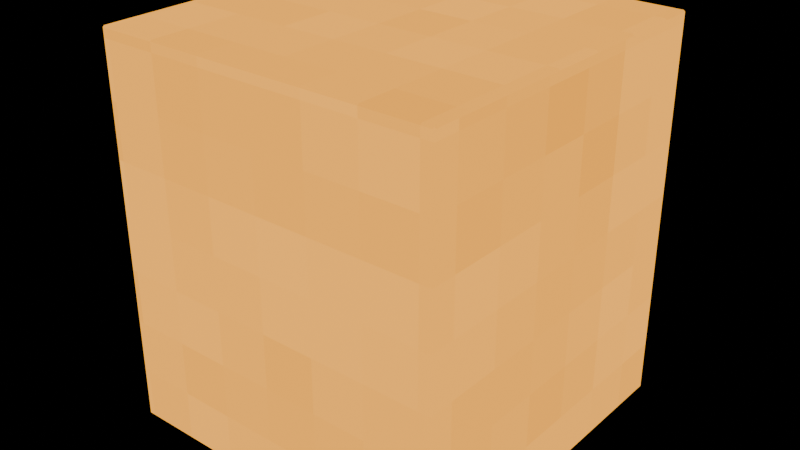 # Source: Amber-core.blend  (saved by Blender 4.3.34; exported with 4.5.12 LTS)
import bpy
from mathutils import Matrix  # noqa: F401  (used for matrix-valued properties, if any)

bpy.ops.wm.read_factory_settings(use_empty=True)
scene = bpy.context.scene
scene.name = 'Isolated part'

# ---- collections
col_part_amber_core = bpy.data.collections.new('Part.Amber-core'); scene.collection.children.link(col_part_amber_core)

# ---- images (referenced by path relative to the original .blend; pixels are not part of the script)
import os
ASSET_DIR = os.environ.get("B2B_ASSET_DIR", "")  # directory of the original .blend (textures are referenced by path, not embedded)
HERE = os.path.dirname(os.path.abspath(__file__))  # packed textures are extracted next to this script under _unpacked/

def load_image(name, relpath, width, height, colorspace="sRGB"):
    """Load a texture the original file referenced (path relative to the .blend, or extracted next to this script)."""
    p = next((c for c in (os.path.join(HERE, relpath), os.path.join(ASSET_DIR, relpath)) if relpath and os.path.exists(c)), "")
    if p:
        img = bpy.data.images.load(p, check_existing=True)
        img.name = name
    else:  # same state as the original file: an image datablock whose file is absent (Cycles renders it pink)
        img = bpy.data.images.new(name, width, height)
        img.source = "FILE"
        img.filepath = "//" + (relpath or name)
    img.colorspace_settings.name = colorspace
    return img
img_minecraft___amber = load_image('Minecraft • Amber', '_unpacked/Amber.dcbf6186.png', 64, 64, 'sRGB')
img_minecraft___lamp_core = load_image('Minecraft • Lamp core', '_unpacked/Lamp_core.d1959251.png', 64, 64, 'sRGB')

# ---- materials (node trees are filled in below, after node groups)
mat_minecraft___amber = bpy.data.materials.new('Minecraft / Amber')
mat_minecraft___amber.diffuse_color = (0.9922, 0.6745, 0.2431, 1.0)
mat_minecraft___lamp_core = bpy.data.materials.new('Minecraft / Lamp core')
mat_minecraft___lamp_core.diffuse_color = (0.9961, 0.8941, 0.5843, 1.0)

# ---- material node trees
mat_minecraft___amber.use_nodes = True; mat_minecraft___amber.node_tree.nodes.clear()
_N = mat_minecraft___amber.node_tree.nodes; _L = mat_minecraft___amber.node_tree.links
n0 = _N.new('ShaderNodeBsdfPrincipled'); n0.name = 'Principled BSDF'; n0.location = (10, 300)
n0.inputs[2].default_value = 0.85
n0.inputs[28].default_value = 1.5
n1 = _N.new('ShaderNodeOutputMaterial'); n1.name = 'Material Output'; n1.location = (300, 300)
n2 = _N.new('ShaderNodeTexImage'); n2.name = 'Image Texture'; n2.location = (-580, 280)
n2.image = img_minecraft___amber
n2.interpolation = 'Closest'
_L.new(n0.outputs[0], n1.inputs[0])
_L.new(n2.outputs[0], n0.inputs[0])
_L.new(n2.outputs[0], n0.inputs[27])
n1.is_active_output = True
mat_minecraft___lamp_core.use_nodes = True; mat_minecraft___lamp_core.node_tree.nodes.clear()
_N = mat_minecraft___lamp_core.node_tree.nodes; _L = mat_minecraft___lamp_core.node_tree.links
n0 = _N.new('ShaderNodeBsdfPrincipled'); n0.name = 'Principled BSDF'; n0.location = (10, 300)
n0.inputs[2].default_value = 0.85
n0.inputs[28].default_value = 3.4
n1 = _N.new('ShaderNodeOutputMaterial'); n1.name = 'Material Output'; n1.location = (300, 300)
n2 = _N.new('ShaderNodeTexImage'); n2.name = 'Image Texture'; n2.location = (-580, 280)
n2.image = img_minecraft___lamp_core
n2.interpolation = 'Closest'
_L.new(n0.outputs[0], n1.inputs[0])
_L.new(n2.outputs[0], n0.inputs[0])
_L.new(n2.outputs[0], n0.inputs[27])
n1.is_active_output = True

# ---- meshes
me_lantern___luminous_panes_002 = bpy.data.meshes.new('Lantern / Luminous panes.002')
me_lantern___luminous_panes_002.from_pydata([(-0.124, -0.124, 0.0), (0.124, -0.124, 0.0), (0.124, 0.124, 0.0), (-0.124, 0.124, 0.0), (-0.124, -0.124, 0.279), (0.124, -0.124, 0.279), (0.124, 0.124, 0.279), (-0.124, 0.124, 0.279)], [], [(0, 3, 2, 1), (4, 5, 6, 7), (0, 1, 5, 4), (1, 2, 6, 5), (2, 3, 7, 6), (3, 0, 4, 7)])
_uv = me_lantern___luminous_panes_002.uv_layers.new(name='UV0.Surface')
_uv.uv.foreach_set('vector', [1.884, 0.5271, 2.082, 0.5271, 2.082, 0.7255, 1.884, 0.7255, 1.884, 0.5271, 1.884, 0.7255, 2.082, 0.7255, 2.082, 0.5271, 2.533, 0.5271, 2.533, 0.7255, 2.756, 0.7255, 2.756, 0.5271, 2.533, 1.735, 2.533, 1.933, 2.756, 1.933, 2.756, 1.735, 2.533, 0.7255, 2.533, 0.5271, 2.756, 0.5271, 2.756, 0.7255, 2.533, 1.933, 2.533, 1.735, 2.756, 1.735, 2.756, 1.933])
_uv.active_render = True
_uv = me_lantern___luminous_panes_002.uv_layers.new(name='UV1.Paint')
_uv.uv.foreach_set('vector', [0.6121, 0.4948, 0.6121, 0.612, 0.4957, 0.612, 0.4957, 0.4948, 0.1948, 0.5132, 0.3112, 0.5132, 0.3112, 0.6304, 0.1948, 0.6304, 0.1165, 0.6198, 1.895e-09, 0.6198, 1.895e-09, 0.488, 0.1165, 0.488, 0.4781, 0.4771, 0.3617, 0.4771, 0.3617, 0.3453, 0.4781, 0.3453, 0.4781, 0.6266, 0.3617, 0.6266, 0.3617, 0.4948, 0.4781, 0.4948, 0.6121, 0.4771, 0.4957, 0.4771, 0.4957, 0.3453, 0.6121, 0.3453])
me_lantern___luminous_panes_002.materials.append(mat_minecraft___amber)
me_lantern___luminous_panes_002.materials.append(mat_minecraft___lamp_core)
me_lantern___luminous_panes_002.update()

# ---- objects
ob_amber_core = bpy.data.objects.new('Amber-core', me_lantern___luminous_panes_002)

# ---- transforms, parenting, visibility, modifiers, constraints
ob_amber_core.location = (0.0, 0.0, 0.0)
_m = ob_amber_core.modifiers.new('Hand-finished edges', 'BEVEL')
_m.width = 0.001
_m.width_pct = 0.001
_m.harden_normals = True

# ---- collection membership
col_part_amber_core.objects.link(ob_amber_core)

# ---- scene / render settings (as saved in the file)
scene.frame_start = 1; scene.frame_end = 250; scene.frame_set(1)
scene.render.engine = 'BLENDER_EEVEE_NEXT'
scene.render.image_settings.exr_codec = 'NONE'
scene.render.simplify_subdivision_render = 0
scene.render.simplify_child_particles_render = 0.0
scene.eevee.use_volume_custom_range = False
scene.eevee.use_fast_gi = False
scene.eevee.use_shadows = False
scene.view_settings.white_balance_temperature = 0.0
scene.view_settings.white_balance_tint = 0.0
scene.view_settings.white_balance_whitepoint = (2.97, 0.5193, -0.0414)
bpy.context.view_layer.update()

# ---- added for rendering (the .blend has no active camera): camera
cam_auto = bpy.data.cameras.new('AutoCamera')
cam_auto.lens = 50.0
cam_auto.sensor_width = 36.0
cam_auto.clip_end = 1000.0
ob_auto_camera = bpy.data.objects.new('AutoCamera', cam_auto)
scene.collection.objects.link(ob_auto_camera)
ob_auto_camera.location = (0.41465, -0.49758, 0.47122)
ob_auto_camera.rotation_euler = (1.09748, -7.21219e-08, 0.694738)
scene.camera = ob_auto_camera
bpy.context.view_layer.update()
